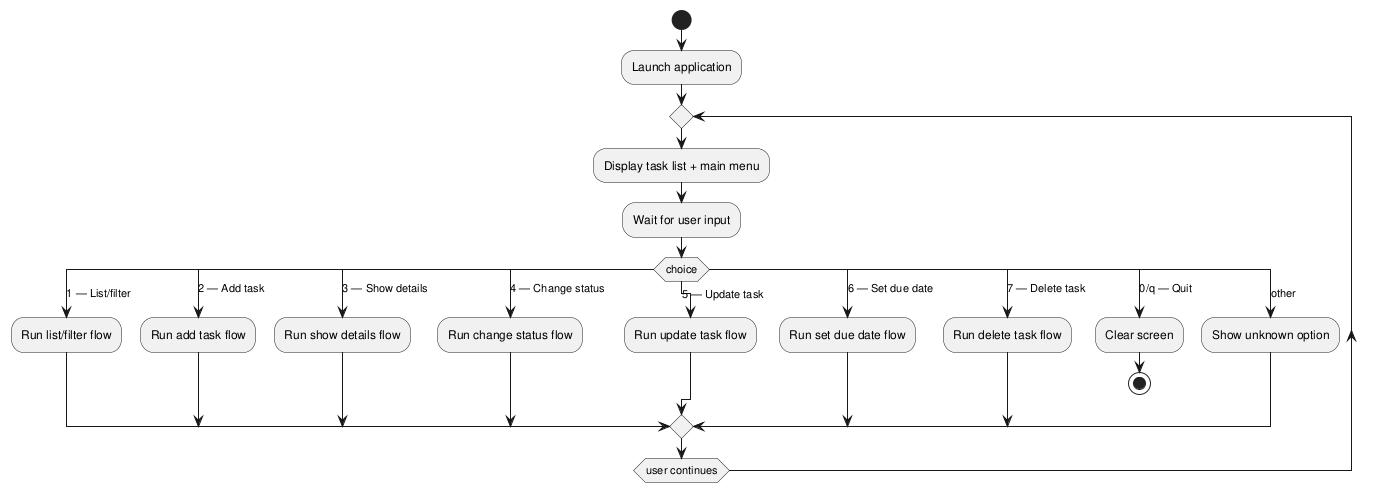

The diagram above was rendered by PlantUML. Its source (embedded in the PNG):
@startuml

start
:Launch application;

repeat
  :Display task list + main menu;
  :Wait for user input;

  switch (choice)
    case (1 — List/filter)
      :Run list/filter flow;
    case (2 — Add task)
      :Run add task flow;
    case (3 — Show details)
      :Run show details flow;
    case (4 — Change status)
      :Run change status flow;
    case (5 — Update task)
      :Run update task flow;
    case (6 — Set due date)
      :Run set due date flow;
    case (7 — Delete task)
      :Run delete task flow;
    case (0/q — Quit)
      :Clear screen;
      stop
    case (other)
      :Show unknown option;
  endswitch

repeat while (user continues)

@enduml